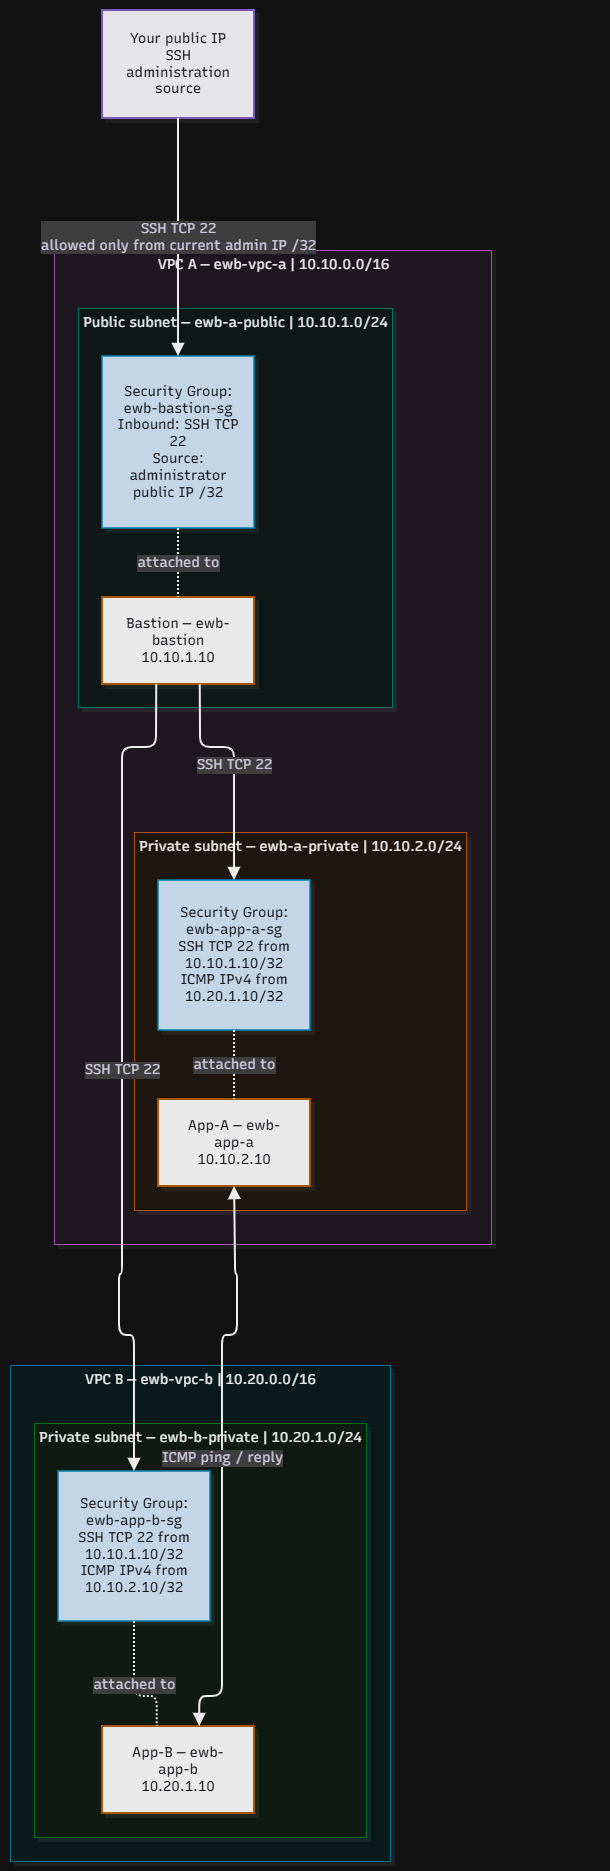

The diagram above was exported from draw.io. Its source (the exported page's mxGraphModel, read from the mxfile embedded in the PNG):
<mxGraphModel dx="2345" dy="1509" grid="1" gridSize="10" guides="1" tooltips="1" connect="1" arrows="1" fold="1" page="1" pageScale="1" pageWidth="850" pageHeight="1100" math="0" shadow="0">
  <root>
    <mxCell id="0" />
    <mxCell id="1" parent="0" />
    <UserObject label="" mermaidData="{&#10;  &quot;data&quot;: &quot;flowchart TB\n  Internet[\&quot;Your public IP&lt;br/&gt;SSH administration source\&quot;]\n\n  subgraph VPC_A[\&quot;VPC A — ewb-vpc-a | 10.10.0.0/16\&quot;]\n    subgraph PUBLIC[\&quot;Public subnet — ewb-a-public | 10.10.1.0/24\&quot;]\n      Bastion[\&quot;Bastion — ewb-bastion&lt;br/&gt;10.10.1.10\&quot;]\n      BastionSG[\&quot;Security Group: ewb-bastion-sg&lt;br/&gt;Inbound: SSH TCP 22&lt;br/&gt;Source: administrator public IP /32\&quot;]\n    end\n    subgraph PRIVATE_A[\&quot;Private subnet — ewb-a-private | 10.10.2.0/24\&quot;]\n      AppA[\&quot;App-A — ewb-app-a&lt;br/&gt;10.10.2.10\&quot;]\n      AppASG[\&quot;Security Group: ewb-app-a-sg&lt;br/&gt;SSH TCP 22 from 10.10.1.10/32&lt;br/&gt;ICMP IPv4 from 10.20.1.10/32\&quot;]\n    end\n  end\n\n  subgraph VPC_B[\&quot;VPC B — ewb-vpc-b | 10.20.0.0/16\&quot;]\n    subgraph PRIVATE_B[\&quot;Private subnet — ewb-b-private | 10.20.1.0/24\&quot;]\n      AppB[\&quot;App-B — ewb-app-b&lt;br/&gt;10.20.1.10\&quot;]\n      AppBSG[\&quot;Security Group: ewb-app-b-sg&lt;br/&gt;SSH TCP 22 from 10.10.1.10/32&lt;br/&gt;ICMP IPv4 from 10.10.2.10/32\&quot;]\n    end\n  end\n\n  Internet --&gt;|\&quot;SSH TCP 22&lt;br/&gt;allowed only from current admin IP /32\&quot;| BastionSG\n  BastionSG -. \&quot;attached to\&quot; .- Bastion\n  AppASG -. \&quot;attached to\&quot; .- AppA\n  AppBSG -. \&quot;attached to\&quot; .- AppB\n  Bastion --&gt;|\&quot;SSH TCP 22\&quot;| AppASG\n  Bastion --&gt;|\&quot;SSH TCP 22\&quot;| AppBSG\n  AppA &lt;--&gt;|\&quot;ICMP ping / reply\&quot;| AppB\n\n  classDef vpc fill:#0d1b2a,stroke:#d9e2f2,color:#f4f7fb,stroke-width:2px;\n  classDef subnet fill:#102b3a,stroke:#26c6f4,color:#f4f7fb,stroke-width:2px;\n  classDef server fill:#050505,stroke:#ff9f00,color:#f4f7fb,stroke-width:2px;\n  classDef sg fill:#0d2236,stroke:#16b8e8,color:#f4f7fb,stroke-width:1.5px;\n  classDef external fill:#08080d,stroke:#b58aff,color:#f4f7fb,stroke-width:2px;\n\n  class VPC_A,VPC_B vpc;\n  class PUBLIC,PRIVATE_A,PRIVATE_B subnet;\n  class Bastion,AppA,AppB server;\n  class BastionSG,AppASG,AppBSG sg;\n  class Internet external;&quot;,&#10;  &quot;config&quot;: null,&#10;  &quot;version&quot;: &quot;12&quot;&#10;}" id="Q6xSmFTvPKtCoNRaHBAQ-66">
      <mxCell connectable="0" parent="1" style="group;transparentBounds=1;editIcon=1;lockedGroup=0;groupPadding=10 119 10 10;" vertex="1">
        <mxGeometry as="geometry" />
      </mxCell>
    </UserObject>
    <UserObject label="VPC B — ewb-vpc-b | 10.20.0.0/16" mermaidId="n:VPC_B" mermaidBaseStyle="html=1;whiteSpace=nowrap;strokeWidth=1;verticalAlign=top;fillColor=#ECFEFF;strokeColor=#22D3EE;fontColor=#000000;fontFamily=Recursive;fontSize=14;shadow=1;shadowColor=#000000;shadowOffsetX=4;shadowOffsetY=4;shadowBlur=0;shadowOpacity=6;" mermaidBaseValue="VPC B — ewb-vpc-b | 10.20.0.0/16" id="Q6xSmFTvPKtCoNRaHBAQ-67">
      <mxCell parent="Q6xSmFTvPKtCoNRaHBAQ-66" style="html=1;whiteSpace=nowrap;strokeWidth=1;verticalAlign=top;fillColor=#ECFEFF;strokeColor=#22D3EE;fontColor=#000000;fontFamily=Recursive;fontSize=14;shadow=1;shadowColor=#000000;shadowOffsetX=4;shadowOffsetY=4;shadowBlur=0;shadowOpacity=6;fontSource=https%3A%2F%2Ffonts.googleapis.com%2Fcss%3Ffamily%3DRecursive;" vertex="1">
        <mxGeometry height="496" width="380" x="30" y="1385" as="geometry" />
      </mxCell>
    </UserObject>
    <UserObject label="Private subnet — ewb-b-private | 10.20.1.0/24" mermaidId="n:PRIVATE_B" mermaidBaseStyle="html=1;whiteSpace=nowrap;strokeWidth=1;verticalAlign=top;fillColor=#F0FDF4;strokeColor=#4ADE80;fontColor=#000000;fontFamily=Recursive;fontSize=14;shadow=1;shadowColor=#000000;shadowOffsetX=4;shadowOffsetY=4;shadowBlur=0;shadowOpacity=6;" mermaidBaseValue="Private subnet — ewb-b-private | 10.20.1.0/24" id="Q6xSmFTvPKtCoNRaHBAQ-68">
      <mxCell parent="Q6xSmFTvPKtCoNRaHBAQ-67" style="html=1;whiteSpace=nowrap;strokeWidth=1;verticalAlign=top;fillColor=#F0FDF4;strokeColor=#4ADE80;fontColor=#000000;fontFamily=Recursive;fontSize=14;shadow=1;shadowColor=#000000;shadowOffsetX=4;shadowOffsetY=4;shadowBlur=0;shadowOpacity=6;fontSource=https%3A%2F%2Ffonts.googleapis.com%2Fcss%3Ffamily%3DRecursive;" vertex="1">
        <mxGeometry height="414" width="332" x="24" y="58" as="geometry" />
      </mxCell>
    </UserObject>
    <UserObject label="App-B — ewb-app-b&#10;10.20.1.10" mermaidId="n:AppB" mermaidBaseStyle="html=1;whiteSpace=wrap;strokeWidth=2;fillColor=#050505;strokeColor=#ff9f00;fontColor=#f4f7fb;fontFamily=Recursive;fontSize=14;shadow=1;shadowColor=#000000;shadowOffsetX=4;shadowOffsetY=4;shadowBlur=0;shadowOpacity=6;" mermaidBaseValue="App-B — ewb-app-b&#10;10.20.1.10" id="Q6xSmFTvPKtCoNRaHBAQ-69">
      <mxCell parent="Q6xSmFTvPKtCoNRaHBAQ-68" style="html=1;whiteSpace=wrap;strokeWidth=2;fillColor=#050505;strokeColor=#ff9f00;fontColor=#f4f7fb;fontFamily=Recursive;fontSize=14;shadow=1;shadowColor=#000000;shadowOffsetX=4;shadowOffsetY=4;shadowBlur=0;shadowOpacity=6;labelWidth=120;fontSource=https%3A%2F%2Ffonts.googleapis.com%2Fcss%3Ffamily%3DRecursive;" vertex="1">
        <mxGeometry height="87" width="152" x="68" y="303" as="geometry" />
      </mxCell>
    </UserObject>
    <UserObject label="Security Group: ewb-app-b-sg&#10;SSH TCP 22 from 10.10.1.10/32&#10;ICMP IPv4 from 10.10.2.10/32" mermaidId="n:AppBSG" mermaidBaseStyle="html=1;whiteSpace=wrap;strokeWidth=1.5;fillColor=#0d2236;strokeColor=#16b8e8;fontColor=#f4f7fb;fontFamily=Recursive;fontSize=14;shadow=1;shadowColor=#000000;shadowOffsetX=4;shadowOffsetY=4;shadowBlur=0;shadowOpacity=6;" mermaidBaseValue="Security Group: ewb-app-b-sg&#10;SSH TCP 22 from 10.10.1.10/32&#10;ICMP IPv4 from 10.10.2.10/32" id="Q6xSmFTvPKtCoNRaHBAQ-70">
      <mxCell parent="Q6xSmFTvPKtCoNRaHBAQ-68" style="html=1;whiteSpace=wrap;strokeWidth=1.5;fillColor=#0d2236;strokeColor=#16b8e8;fontColor=#f4f7fb;fontFamily=Recursive;fontSize=14;shadow=1;shadowColor=#000000;shadowOffsetX=4;shadowOffsetY=4;shadowBlur=0;shadowOpacity=6;labelWidth=120;fontSource=https%3A%2F%2Ffonts.googleapis.com%2Fcss%3Ffamily%3DRecursive;" vertex="1">
        <mxGeometry height="150" width="152" x="24" y="48" as="geometry" />
      </mxCell>
    </UserObject>
    <UserObject label="attached to" mermaidId="e:AppBSG-&gt;AppB#0" mermaidBaseStyle="edgeStyle=orthogonalEdgeStyle;rounded=1;curved=0;dashed=1;dashPattern=2 2;fixDash=1;startArrow=none;endArrow=none;jumpStyle=arc;jumpSize=12;strokeColor=#000000;html=1;fontSize=16;labelBackgroundColor=#cccccc;fontFamily=Recursive;fontColor=#28253D;exitX=0.5;exitY=1;entryX=0.36;entryY=0;strokeWidth=2;" mermaidBaseValue="attached to" id="Q6xSmFTvPKtCoNRaHBAQ-71">
      <mxCell edge="1" parent="Q6xSmFTvPKtCoNRaHBAQ-68" source="Q6xSmFTvPKtCoNRaHBAQ-70" style="edgeStyle=orthogonalEdgeStyle;rounded=1;curved=0;dashed=1;dashPattern=2 2;fixDash=1;startArrow=none;endArrow=none;jumpStyle=arc;jumpSize=12;strokeColor=#000000;html=1;fontSize=14;labelBackgroundColor=#cccccc;fontFamily=Recursive;fontColor=#28253D;exitX=0.5;exitY=1;entryX=0.36;entryY=0;strokeWidth=2;fontSource=https%3A%2F%2Ffonts.googleapis.com%2Fcss%3Ffamily%3DRecursive;" target="Q6xSmFTvPKtCoNRaHBAQ-69">
        <mxGeometry relative="1" as="geometry">
          <Array as="points">
            <mxPoint x="100" y="273" />
            <mxPoint x="122" y="273" />
          </Array>
        </mxGeometry>
      </mxCell>
    </UserObject>
    <UserObject label="VPC A — ewb-vpc-a | 10.10.0.0/16" mermaidId="n:VPC_A" mermaidBaseStyle="html=1;whiteSpace=nowrap;strokeWidth=1;verticalAlign=top;fillColor=#FDF4FF;strokeColor=#E879F9;fontColor=#000000;fontFamily=Recursive;fontSize=14;shadow=1;shadowColor=#000000;shadowOffsetX=4;shadowOffsetY=4;shadowBlur=0;shadowOpacity=6;" mermaidBaseValue="VPC A — ewb-vpc-a | 10.10.0.0/16" id="Q6xSmFTvPKtCoNRaHBAQ-72">
      <mxCell parent="Q6xSmFTvPKtCoNRaHBAQ-66" style="html=1;whiteSpace=nowrap;strokeWidth=1;verticalAlign=top;fillColor=#FDF4FF;strokeColor=#E879F9;fontColor=#000000;fontFamily=Recursive;fontSize=14;shadow=1;shadowColor=#000000;shadowOffsetX=4;shadowOffsetY=4;shadowBlur=0;shadowOpacity=6;fontSource=https%3A%2F%2Ffonts.googleapis.com%2Fcss%3Ffamily%3DRecursive;" vertex="1">
        <mxGeometry height="994" width="437" x="74" y="270" as="geometry" />
      </mxCell>
    </UserObject>
    <UserObject label="Private subnet — ewb-a-private | 10.10.2.0/24" mermaidId="n:PRIVATE_A" mermaidBaseStyle="html=1;whiteSpace=nowrap;strokeWidth=1;verticalAlign=top;fillColor=#FFF7ED;strokeColor=#FB923C;fontColor=#000000;fontFamily=Recursive;fontSize=14;shadow=1;shadowColor=#000000;shadowOffsetX=4;shadowOffsetY=4;shadowBlur=0;shadowOpacity=6;" mermaidBaseValue="Private subnet — ewb-a-private | 10.10.2.0/24" id="Q6xSmFTvPKtCoNRaHBAQ-73">
      <mxCell parent="Q6xSmFTvPKtCoNRaHBAQ-72" style="html=1;whiteSpace=nowrap;strokeWidth=1;verticalAlign=top;fillColor=#FFF7ED;strokeColor=#FB923C;fontColor=#000000;fontFamily=Recursive;fontSize=14;shadow=1;shadowColor=#000000;shadowOffsetX=4;shadowOffsetY=4;shadowBlur=0;shadowOpacity=6;fontSource=https%3A%2F%2Ffonts.googleapis.com%2Fcss%3Ffamily%3DRecursive;" vertex="1">
        <mxGeometry height="378" width="332" x="80" y="582" as="geometry" />
      </mxCell>
    </UserObject>
    <UserObject label="App-A — ewb-app-a&#10;10.10.2.10" mermaidId="n:AppA" mermaidBaseStyle="html=1;whiteSpace=wrap;strokeWidth=2;fillColor=#050505;strokeColor=#ff9f00;fontColor=#f4f7fb;fontFamily=Recursive;fontSize=14;shadow=1;shadowColor=#000000;shadowOffsetX=4;shadowOffsetY=4;shadowBlur=0;shadowOpacity=6;" mermaidBaseValue="App-A — ewb-app-a&#10;10.10.2.10" id="Q6xSmFTvPKtCoNRaHBAQ-74">
      <mxCell parent="Q6xSmFTvPKtCoNRaHBAQ-73" style="html=1;whiteSpace=wrap;strokeWidth=2;fillColor=#050505;strokeColor=#ff9f00;fontColor=#f4f7fb;fontFamily=Recursive;fontSize=14;shadow=1;shadowColor=#000000;shadowOffsetX=4;shadowOffsetY=4;shadowBlur=0;shadowOpacity=6;labelWidth=120;fontSource=https%3A%2F%2Ffonts.googleapis.com%2Fcss%3Ffamily%3DRecursive;" vertex="1">
        <mxGeometry height="87" width="152" x="24" y="267" as="geometry" />
      </mxCell>
    </UserObject>
    <UserObject label="Security Group: ewb-app-a-sg&#10;SSH TCP 22 from 10.10.1.10/32&#10;ICMP IPv4 from 10.20.1.10/32" mermaidId="n:AppASG" mermaidBaseStyle="html=1;whiteSpace=wrap;strokeWidth=1.5;fillColor=#0d2236;strokeColor=#16b8e8;fontColor=#f4f7fb;fontFamily=Recursive;fontSize=14;shadow=1;shadowColor=#000000;shadowOffsetX=4;shadowOffsetY=4;shadowBlur=0;shadowOpacity=6;" mermaidBaseValue="Security Group: ewb-app-a-sg&#10;SSH TCP 22 from 10.10.1.10/32&#10;ICMP IPv4 from 10.20.1.10/32" id="Q6xSmFTvPKtCoNRaHBAQ-75">
      <mxCell parent="Q6xSmFTvPKtCoNRaHBAQ-73" style="html=1;whiteSpace=wrap;strokeWidth=1.5;fillColor=#0d2236;strokeColor=#16b8e8;fontColor=#f4f7fb;fontFamily=Recursive;fontSize=14;shadow=1;shadowColor=#000000;shadowOffsetX=4;shadowOffsetY=4;shadowBlur=0;shadowOpacity=6;labelWidth=120;fontSource=https%3A%2F%2Ffonts.googleapis.com%2Fcss%3Ffamily%3DRecursive;" vertex="1">
        <mxGeometry height="150" width="152" x="24" y="48" as="geometry" />
      </mxCell>
    </UserObject>
    <UserObject label="attached to" mermaidId="e:AppASG-&gt;AppA#0" mermaidBaseStyle="edgeStyle=orthogonalEdgeStyle;rounded=1;curved=0;dashed=1;dashPattern=2 2;fixDash=1;startArrow=none;endArrow=none;jumpStyle=arc;jumpSize=12;strokeColor=#000000;html=1;fontSize=16;labelBackgroundColor=#cccccc;fontFamily=Recursive;fontColor=#28253D;exitX=0.5;exitY=1;entryX=0.5;entryY=0;strokeWidth=2;" mermaidBaseValue="attached to" id="Q6xSmFTvPKtCoNRaHBAQ-76">
      <mxCell edge="1" parent="Q6xSmFTvPKtCoNRaHBAQ-73" source="Q6xSmFTvPKtCoNRaHBAQ-75" style="edgeStyle=orthogonalEdgeStyle;rounded=1;curved=0;dashed=1;dashPattern=2 2;fixDash=1;startArrow=none;endArrow=none;jumpStyle=arc;jumpSize=12;strokeColor=#000000;html=1;fontSize=14;labelBackgroundColor=#cccccc;fontFamily=Recursive;fontColor=#28253D;exitX=0.5;exitY=1;entryX=0.5;entryY=0;strokeWidth=2;fontSource=https%3A%2F%2Ffonts.googleapis.com%2Fcss%3Ffamily%3DRecursive;" target="Q6xSmFTvPKtCoNRaHBAQ-74">
        <mxGeometry relative="1" as="geometry">
          <Array as="points" />
        </mxGeometry>
      </mxCell>
    </UserObject>
    <UserObject label="Public subnet — ewb-a-public | 10.10.1.0/24" mermaidId="n:PUBLIC" mermaidBaseStyle="html=1;whiteSpace=nowrap;strokeWidth=1;verticalAlign=top;fillColor=#F0FDFA;strokeColor=#2DD4BF;fontColor=#000000;fontFamily=Recursive;fontSize=14;shadow=1;shadowColor=#000000;shadowOffsetX=4;shadowOffsetY=4;shadowBlur=0;shadowOpacity=6;" mermaidBaseValue="Public subnet — ewb-a-public | 10.10.1.0/24" id="Q6xSmFTvPKtCoNRaHBAQ-77">
      <mxCell parent="Q6xSmFTvPKtCoNRaHBAQ-72" style="html=1;whiteSpace=nowrap;strokeWidth=1;verticalAlign=top;fillColor=#F0FDFA;strokeColor=#2DD4BF;fontColor=#000000;fontFamily=Recursive;fontSize=14;shadow=1;shadowColor=#000000;shadowOffsetX=4;shadowOffsetY=4;shadowBlur=0;shadowOpacity=6;fontSource=https%3A%2F%2Ffonts.googleapis.com%2Fcss%3Ffamily%3DRecursive;" vertex="1">
        <mxGeometry height="399" width="314" x="24" y="58" as="geometry" />
      </mxCell>
    </UserObject>
    <UserObject label="Bastion — ewb-bastion&#10;10.10.1.10" mermaidId="n:Bastion" mermaidBaseStyle="html=1;whiteSpace=wrap;strokeWidth=2;fillColor=#050505;strokeColor=#ff9f00;fontColor=#f4f7fb;fontFamily=Recursive;fontSize=14;shadow=1;shadowColor=#000000;shadowOffsetX=4;shadowOffsetY=4;shadowBlur=0;shadowOpacity=6;" mermaidBaseValue="Bastion — ewb-bastion&#10;10.10.1.10" id="Q6xSmFTvPKtCoNRaHBAQ-78">
      <mxCell parent="Q6xSmFTvPKtCoNRaHBAQ-77" style="html=1;whiteSpace=wrap;strokeWidth=2;fillColor=#050505;strokeColor=#ff9f00;fontColor=#f4f7fb;fontFamily=Recursive;fontSize=14;shadow=1;shadowColor=#000000;shadowOffsetX=4;shadowOffsetY=4;shadowBlur=0;shadowOpacity=6;labelWidth=120;fontSource=https%3A%2F%2Ffonts.googleapis.com%2Fcss%3Ffamily%3DRecursive;" vertex="1">
        <mxGeometry height="87" width="152" x="24" y="289" as="geometry" />
      </mxCell>
    </UserObject>
    <UserObject label="Security Group: ewb-bastion-sg&#10;Inbound: SSH TCP 22&#10;Source: administrator public IP /32" mermaidId="n:BastionSG" mermaidBaseStyle="html=1;whiteSpace=wrap;strokeWidth=1.5;fillColor=#0d2236;strokeColor=#16b8e8;fontColor=#f4f7fb;fontFamily=Recursive;fontSize=14;shadow=1;shadowColor=#000000;shadowOffsetX=4;shadowOffsetY=4;shadowBlur=0;shadowOpacity=6;" mermaidBaseValue="Security Group: ewb-bastion-sg&#10;Inbound: SSH TCP 22&#10;Source: administrator public IP /32" id="Q6xSmFTvPKtCoNRaHBAQ-79">
      <mxCell parent="Q6xSmFTvPKtCoNRaHBAQ-77" style="html=1;whiteSpace=wrap;strokeWidth=1.5;fillColor=#0d2236;strokeColor=#16b8e8;fontColor=#f4f7fb;fontFamily=Recursive;fontSize=14;shadow=1;shadowColor=#000000;shadowOffsetX=4;shadowOffsetY=4;shadowBlur=0;shadowOpacity=6;labelWidth=120;fontSource=https%3A%2F%2Ffonts.googleapis.com%2Fcss%3Ffamily%3DRecursive;" vertex="1">
        <mxGeometry height="172" width="152" x="24" y="48" as="geometry" />
      </mxCell>
    </UserObject>
    <UserObject label="attached to" mermaidId="e:BastionSG-&gt;Bastion#0" mermaidBaseStyle="edgeStyle=orthogonalEdgeStyle;rounded=1;curved=0;dashed=1;dashPattern=2 2;fixDash=1;startArrow=none;endArrow=none;jumpStyle=arc;jumpSize=12;strokeColor=#000000;html=1;fontSize=16;labelBackgroundColor=#cccccc;fontFamily=Recursive;fontColor=#28253D;exitX=0.5;exitY=1;entryX=0.5;entryY=0;strokeWidth=2;" mermaidBaseValue="attached to" id="Q6xSmFTvPKtCoNRaHBAQ-80">
      <mxCell edge="1" parent="Q6xSmFTvPKtCoNRaHBAQ-77" source="Q6xSmFTvPKtCoNRaHBAQ-79" style="edgeStyle=orthogonalEdgeStyle;rounded=1;curved=0;dashed=1;dashPattern=2 2;fixDash=1;startArrow=none;endArrow=none;jumpStyle=arc;jumpSize=12;strokeColor=#000000;html=1;fontSize=14;labelBackgroundColor=#cccccc;fontFamily=Recursive;fontColor=#28253D;exitX=0.5;exitY=1;entryX=0.5;entryY=0;strokeWidth=2;fontSource=https%3A%2F%2Ffonts.googleapis.com%2Fcss%3Ffamily%3DRecursive;" target="Q6xSmFTvPKtCoNRaHBAQ-78">
        <mxGeometry relative="1" as="geometry">
          <Array as="points" />
        </mxGeometry>
      </mxCell>
    </UserObject>
    <UserObject label="SSH TCP 22" mermaidId="e:Bastion-&gt;AppASG#0" mermaidBaseStyle="edgeStyle=orthogonalEdgeStyle;rounded=1;curved=0;startArrow=none;endArrow=block;endSize=8;jumpStyle=arc;jumpSize=12;strokeColor=#000000;html=1;fontSize=16;labelBackgroundColor=#cccccc;fontFamily=Recursive;fontColor=#28253D;exitX=0.64;exitY=0.99;entryX=0.5;entryY=0;strokeWidth=2;targetPerimeterSpacing=4;" mermaidBaseValue="SSH TCP 22" id="Q6xSmFTvPKtCoNRaHBAQ-81">
      <mxCell edge="1" parent="Q6xSmFTvPKtCoNRaHBAQ-72" source="Q6xSmFTvPKtCoNRaHBAQ-78" style="edgeStyle=orthogonalEdgeStyle;rounded=1;curved=0;startArrow=none;endArrow=block;endSize=8;jumpStyle=arc;jumpSize=12;strokeColor=#000000;html=1;fontSize=14;labelBackgroundColor=#cccccc;fontFamily=Recursive;fontColor=#28253D;exitX=0.64;exitY=0.99;entryX=0.5;entryY=0;strokeWidth=2;targetPerimeterSpacing=4;fontSource=https%3A%2F%2Ffonts.googleapis.com%2Fcss%3Ffamily%3DRecursive;" target="Q6xSmFTvPKtCoNRaHBAQ-75">
        <mxGeometry relative="1" as="geometry">
          <Array as="points">
            <mxPoint x="146" y="467" />
            <mxPoint x="146" y="497" />
            <mxPoint x="180" y="497" />
            <mxPoint x="180" y="572" />
          </Array>
        </mxGeometry>
      </mxCell>
    </UserObject>
    <UserObject label="Your public IP&#10;SSH administration source" mermaidId="n:Internet" mermaidBaseStyle="html=1;whiteSpace=wrap;strokeWidth=2;fillColor=#08080d;strokeColor=#b58aff;fontColor=#f4f7fb;fontFamily=Recursive;fontSize=14;shadow=1;shadowColor=#000000;shadowOffsetX=4;shadowOffsetY=4;shadowBlur=0;shadowOpacity=6;" mermaidBaseValue="Your public IP&#10;SSH administration source" id="Q6xSmFTvPKtCoNRaHBAQ-82">
      <mxCell parent="Q6xSmFTvPKtCoNRaHBAQ-66" style="html=1;whiteSpace=wrap;strokeWidth=2;fillColor=#08080d;strokeColor=#b58aff;fontColor=#f4f7fb;fontFamily=Recursive;fontSize=14;shadow=1;shadowColor=#000000;shadowOffsetX=4;shadowOffsetY=4;shadowBlur=0;shadowOpacity=6;labelWidth=120;fontSource=https%3A%2F%2Ffonts.googleapis.com%2Fcss%3Ffamily%3DRecursive;" vertex="1">
        <mxGeometry height="108" width="152" x="122" y="30" as="geometry" />
      </mxCell>
    </UserObject>
    <UserObject label="SSH TCP 22&#10;allowed only from current admin IP /32" mermaidId="e:Internet-&gt;BastionSG#0" mermaidBaseStyle="edgeStyle=orthogonalEdgeStyle;rounded=1;curved=0;startArrow=none;endArrow=block;endSize=8;jumpStyle=arc;jumpSize=12;strokeColor=#000000;html=1;fontSize=16;labelBackgroundColor=#cccccc;fontFamily=Recursive;fontColor=#28253D;exitX=0.5;exitY=1;entryX=0.5;entryY=0;strokeWidth=2;targetPerimeterSpacing=4;" mermaidBaseValue="SSH TCP 22&#10;allowed only from current admin IP /32" id="Q6xSmFTvPKtCoNRaHBAQ-83">
      <mxCell edge="1" parent="Q6xSmFTvPKtCoNRaHBAQ-66" source="Q6xSmFTvPKtCoNRaHBAQ-82" style="edgeStyle=orthogonalEdgeStyle;rounded=1;curved=0;startArrow=none;endArrow=block;endSize=8;jumpStyle=arc;jumpSize=12;strokeColor=#000000;html=1;fontSize=14;labelBackgroundColor=#cccccc;fontFamily=Recursive;fontColor=#28253D;exitX=0.5;exitY=1;entryX=0.5;entryY=0;strokeWidth=2;targetPerimeterSpacing=4;fontSource=https%3A%2F%2Ffonts.googleapis.com%2Fcss%3Ffamily%3DRecursive;" target="Q6xSmFTvPKtCoNRaHBAQ-79">
        <mxGeometry relative="1" as="geometry">
          <Array as="points" />
        </mxGeometry>
      </mxCell>
    </UserObject>
    <UserObject label="SSH TCP 22" mermaidId="e:Bastion-&gt;AppBSG#0" mermaidBaseStyle="edgeStyle=orthogonalEdgeStyle;rounded=1;curved=0;startArrow=none;endArrow=block;endSize=8;jumpStyle=arc;jumpSize=12;strokeColor=#000000;html=1;fontSize=16;labelBackgroundColor=#cccccc;fontFamily=Recursive;fontColor=#28253D;exitX=0.36;exitY=0.99;entryX=0.5;entryY=0;strokeWidth=2;targetPerimeterSpacing=4;" mermaidBaseValue="SSH TCP 22" id="Q6xSmFTvPKtCoNRaHBAQ-84">
      <mxCell edge="1" parent="Q6xSmFTvPKtCoNRaHBAQ-66" source="Q6xSmFTvPKtCoNRaHBAQ-78" style="edgeStyle=orthogonalEdgeStyle;rounded=1;curved=0;startArrow=none;endArrow=block;endSize=8;jumpStyle=arc;jumpSize=12;strokeColor=#000000;html=1;fontSize=14;labelBackgroundColor=#cccccc;fontFamily=Recursive;fontColor=#28253D;exitX=0.36;exitY=0.99;entryX=0.5;entryY=0;strokeWidth=2;targetPerimeterSpacing=4;fontSource=https%3A%2F%2Ffonts.googleapis.com%2Fcss%3Ffamily%3DRecursive;" target="Q6xSmFTvPKtCoNRaHBAQ-70">
        <mxGeometry relative="1" as="geometry">
          <Array as="points">
            <mxPoint x="176" y="737" />
            <mxPoint x="176" y="767" />
            <mxPoint x="142" y="767" />
            <mxPoint x="142" y="1274" />
            <mxPoint x="142" y="1294" />
            <mxPoint x="139" y="1294" />
            <mxPoint x="139" y="1355" />
            <mxPoint x="154" y="1355" />
            <mxPoint x="154" y="1375" />
            <mxPoint x="154" y="1433" />
          </Array>
        </mxGeometry>
      </mxCell>
    </UserObject>
    <UserObject label="ICMP ping / reply" mermaidId="e:AppA-&gt;AppB#0" mermaidBaseStyle="edgeStyle=orthogonalEdgeStyle;rounded=1;curved=0;startArrow=block;startSize=8;endArrow=block;endSize=8;jumpStyle=arc;jumpSize=12;strokeColor=#000000;html=1;fontSize=16;labelBackgroundColor=#cccccc;fontFamily=Recursive;fontColor=#28253D;exitX=0.5;exitY=0.99;entryX=0.64;entryY=0;strokeWidth=2;targetPerimeterSpacing=4;sourcePerimeterSpacing=4;" mermaidBaseValue="ICMP ping / reply" id="Q6xSmFTvPKtCoNRaHBAQ-85">
      <mxCell edge="1" parent="Q6xSmFTvPKtCoNRaHBAQ-66" source="Q6xSmFTvPKtCoNRaHBAQ-74" style="edgeStyle=orthogonalEdgeStyle;rounded=1;curved=0;startArrow=block;startSize=8;endArrow=block;endSize=8;jumpStyle=arc;jumpSize=12;strokeColor=#000000;html=1;fontSize=14;labelBackgroundColor=#cccccc;fontFamily=Recursive;fontColor=#28253D;exitX=0.5;exitY=0.99;entryX=0.64;entryY=0;strokeWidth=2;targetPerimeterSpacing=4;sourcePerimeterSpacing=4;fontSource=https%3A%2F%2Ffonts.googleapis.com%2Fcss%3Ffamily%3DRecursive;" target="Q6xSmFTvPKtCoNRaHBAQ-69">
        <mxGeometry relative="1" as="geometry">
          <Array as="points">
            <mxPoint x="255" y="1240" />
            <mxPoint x="255" y="1274" />
            <mxPoint x="255" y="1294" />
            <mxPoint x="257" y="1294" />
            <mxPoint x="257" y="1355" />
            <mxPoint x="242" y="1355" />
            <mxPoint x="242" y="1375" />
            <mxPoint x="242" y="1433" />
            <mxPoint x="242" y="1716" />
            <mxPoint x="220" y="1716" />
          </Array>
        </mxGeometry>
      </mxCell>
    </UserObject>
  </root>
</mxGraphModel>